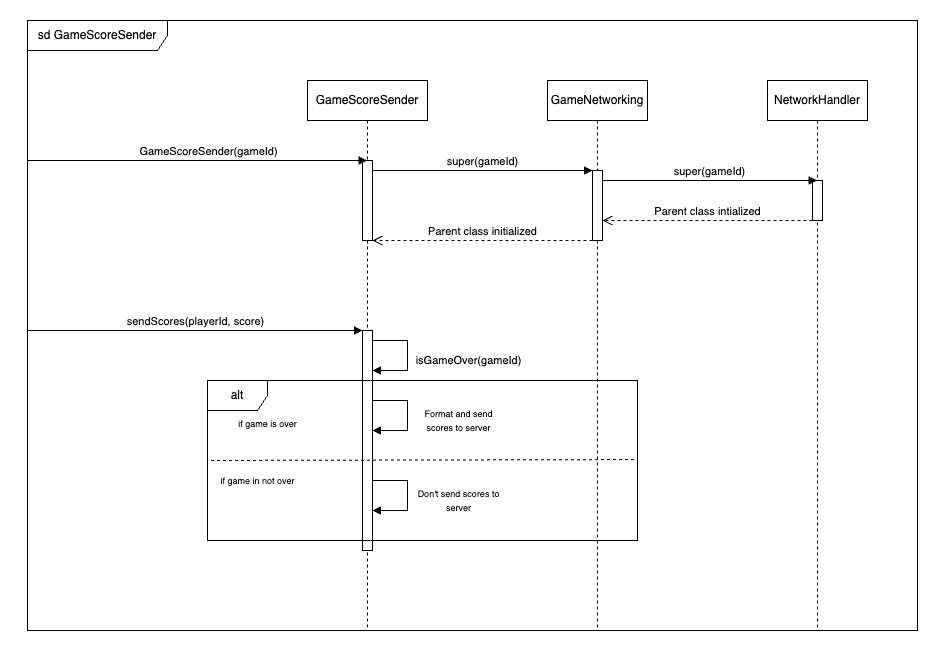

The diagram above was exported from draw.io. Its source (the exported page's mxGraphModel, read from the mxfile embedded in the PNG):
<mxGraphModel dx="1834" dy="746" grid="1" gridSize="10" guides="1" tooltips="1" connect="1" arrows="1" fold="1" page="1" pageScale="1" pageWidth="850" pageHeight="1100" math="0" shadow="0">
  <root>
    <mxCell id="0" />
    <mxCell id="1" parent="0" />
    <mxCell id="2" value="" style="group" parent="1" vertex="1" connectable="0">
      <mxGeometry x="-80" y="20" width="890" height="610" as="geometry" />
    </mxCell>
    <mxCell id="3" value="sd GameScoreSender" style="shape=umlFrame;whiteSpace=wrap;html=1;pointerEvents=0;width=140;height=30;" parent="2" vertex="1">
      <mxGeometry width="890" height="610" as="geometry" />
    </mxCell>
    <mxCell id="4" value="GameScoreSender" style="shape=umlLifeline;perimeter=lifelinePerimeter;whiteSpace=wrap;html=1;container=1;dropTarget=0;collapsible=0;recursiveResize=0;outlineConnect=0;portConstraint=eastwest;newEdgeStyle={&quot;curved&quot;:0,&quot;rounded&quot;:0};" parent="2" vertex="1">
      <mxGeometry x="280" y="60" width="120" height="550" as="geometry" />
    </mxCell>
    <mxCell id="5" value="" style="html=1;points=[[0,0,0,0,5],[0,1,0,0,-5],[1,0,0,0,5],[1,1,0,0,-5]];perimeter=orthogonalPerimeter;outlineConnect=0;targetShapes=umlLifeline;portConstraint=eastwest;newEdgeStyle={&quot;curved&quot;:0,&quot;rounded&quot;:0};" parent="4" vertex="1">
      <mxGeometry x="55" y="250" width="10" height="220" as="geometry" />
    </mxCell>
    <mxCell id="6" value="&lt;font style=&quot;font-size: 9px;&quot;&gt;Format and send&lt;/font&gt;&lt;div&gt;&lt;font style=&quot;font-size: 9px;&quot;&gt;scores to server&lt;/font&gt;&lt;/div&gt;" style="html=1;align=center;spacingLeft=2;endArrow=block;rounded=0;edgeStyle=orthogonalEdgeStyle;curved=0;rounded=0;" parent="4" source="5" target="5" edge="1">
      <mxGeometry x="0.1" y="50" relative="1" as="geometry">
        <mxPoint x="70" y="320.0000000000001" as="sourcePoint" />
        <Array as="points">
          <mxPoint x="100" y="320" />
          <mxPoint x="100" y="350" />
        </Array>
        <mxPoint x="70" y="350.0000000000001" as="targetPoint" />
        <mxPoint as="offset" />
      </mxGeometry>
    </mxCell>
    <mxCell id="7" value="&lt;font style=&quot;font-size: 9px;&quot;&gt;Don't send scores to&lt;/font&gt;&lt;div&gt;&lt;font style=&quot;font-size: 9px;&quot;&gt;server&lt;/font&gt;&lt;/div&gt;" style="html=1;align=center;spacingLeft=2;endArrow=block;rounded=0;edgeStyle=orthogonalEdgeStyle;curved=0;rounded=0;" parent="4" edge="1">
      <mxGeometry x="0.1" y="50" relative="1" as="geometry">
        <mxPoint x="65" y="400.0000000000002" as="sourcePoint" />
        <Array as="points">
          <mxPoint x="100" y="400" />
          <mxPoint x="100" y="430" />
        </Array>
        <mxPoint x="65" y="430.0000000000002" as="targetPoint" />
        <mxPoint as="offset" />
      </mxGeometry>
    </mxCell>
    <mxCell id="8" value="" style="html=1;points=[[0,0,0,0,5],[0,1,0,0,-5],[1,0,0,0,5],[1,1,0,0,-5]];perimeter=orthogonalPerimeter;outlineConnect=0;targetShapes=umlLifeline;portConstraint=eastwest;newEdgeStyle={&quot;curved&quot;:0,&quot;rounded&quot;:0};" parent="4" vertex="1">
      <mxGeometry x="55" y="80" width="10" height="80" as="geometry" />
    </mxCell>
    <mxCell id="9" value="&lt;font&gt;isGameOver(gameId)&lt;/font&gt;" style="html=1;align=center;spacingLeft=2;endArrow=block;rounded=0;edgeStyle=orthogonalEdgeStyle;curved=0;rounded=0;" parent="4" edge="1">
      <mxGeometry x="0.0989" y="60" relative="1" as="geometry">
        <mxPoint x="65" y="260.0000000000002" as="sourcePoint" />
        <Array as="points">
          <mxPoint x="100" y="260" />
          <mxPoint x="100" y="290" />
        </Array>
        <mxPoint x="65" y="290.0000000000002" as="targetPoint" />
        <mxPoint as="offset" />
      </mxGeometry>
    </mxCell>
    <mxCell id="10" value="GameScoreSender(gameId)" style="html=1;verticalAlign=bottom;endArrow=block;curved=0;rounded=0;" parent="2" target="4" edge="1">
      <mxGeometry x="0.0665" width="80" relative="1" as="geometry">
        <mxPoint y="140" as="sourcePoint" />
        <mxPoint x="170" y="140" as="targetPoint" />
        <mxPoint as="offset" />
      </mxGeometry>
    </mxCell>
    <mxCell id="11" value="super(gameId)" style="html=1;verticalAlign=bottom;endArrow=block;curved=0;rounded=0;" parent="2" target="19" edge="1">
      <mxGeometry width="80" relative="1" as="geometry">
        <mxPoint x="345" y="150" as="sourcePoint" />
        <mxPoint x="570" y="150" as="targetPoint" />
      </mxGeometry>
    </mxCell>
    <mxCell id="12" value="Parent class initialized" style="html=1;verticalAlign=bottom;endArrow=open;dashed=1;endSize=8;curved=0;rounded=0;" parent="2" source="19" edge="1">
      <mxGeometry relative="1" as="geometry">
        <mxPoint x="560" y="220" as="sourcePoint" />
        <mxPoint x="345" y="220" as="targetPoint" />
      </mxGeometry>
    </mxCell>
    <mxCell id="13" value="sendScores(playerId, score)" style="html=1;verticalAlign=bottom;endArrow=block;curved=0;rounded=0;" parent="2" target="5" edge="1">
      <mxGeometry x="0.0005" width="80" relative="1" as="geometry">
        <mxPoint y="310" as="sourcePoint" />
        <mxPoint x="80" y="310" as="targetPoint" />
        <mxPoint as="offset" />
      </mxGeometry>
    </mxCell>
    <mxCell id="14" value="alt" style="shape=umlFrame;whiteSpace=wrap;html=1;pointerEvents=0;" parent="2" vertex="1">
      <mxGeometry x="180" y="360" width="430" height="160" as="geometry" />
    </mxCell>
    <mxCell id="15" value="" style="html=1;verticalAlign=bottom;endArrow=none;dashed=1;endSize=8;curved=0;rounded=0;startFill=0;exitX=0.992;exitY=0.494;exitDx=0;exitDy=0;exitPerimeter=0;" parent="2" source="14" edge="1">
      <mxGeometry relative="1" as="geometry">
        <mxPoint x="608" y="450" as="sourcePoint" />
        <mxPoint x="180" y="440" as="targetPoint" />
      </mxGeometry>
    </mxCell>
    <mxCell id="16" value="&lt;font style=&quot;font-size: 9px;&quot;&gt;if game is over&lt;/font&gt;" style="text;html=1;align=center;verticalAlign=middle;resizable=0;points=[];autosize=1;strokeColor=none;fillColor=none;" parent="2" vertex="1">
      <mxGeometry x="200" y="388" width="80" height="30" as="geometry" />
    </mxCell>
    <mxCell id="17" value="&lt;font style=&quot;font-size: 9px;&quot;&gt;if game in not over&lt;/font&gt;" style="text;html=1;align=center;verticalAlign=middle;resizable=0;points=[];autosize=1;strokeColor=none;fillColor=none;" parent="2" vertex="1">
      <mxGeometry x="180" y="445" width="100" height="30" as="geometry" />
    </mxCell>
    <mxCell id="18" value="GameNetworking" style="shape=umlLifeline;perimeter=lifelinePerimeter;whiteSpace=wrap;html=1;container=1;dropTarget=0;collapsible=0;recursiveResize=0;outlineConnect=0;portConstraint=eastwest;newEdgeStyle={&quot;curved&quot;:0,&quot;rounded&quot;:0};" parent="2" vertex="1">
      <mxGeometry x="520" y="60" width="100" height="550" as="geometry" />
    </mxCell>
    <mxCell id="19" value="" style="html=1;points=[[0,0,0,0,5],[0,1,0,0,-5],[1,0,0,0,5],[1,1,0,0,-5]];perimeter=orthogonalPerimeter;outlineConnect=0;targetShapes=umlLifeline;portConstraint=eastwest;newEdgeStyle={&quot;curved&quot;:0,&quot;rounded&quot;:0};" parent="18" vertex="1">
      <mxGeometry x="45" y="90" width="10" height="70" as="geometry" />
    </mxCell>
    <mxCell id="20" value="NetworkHandler" style="shape=umlLifeline;perimeter=lifelinePerimeter;whiteSpace=wrap;html=1;container=1;dropTarget=0;collapsible=0;recursiveResize=0;outlineConnect=0;portConstraint=eastwest;newEdgeStyle={&quot;curved&quot;:0,&quot;rounded&quot;:0};" parent="2" vertex="1">
      <mxGeometry x="740" y="60" width="100" height="550" as="geometry" />
    </mxCell>
    <mxCell id="21" value="" style="html=1;points=[[0,0,0,0,5],[0,1,0,0,-5],[1,0,0,0,5],[1,1,0,0,-5]];perimeter=orthogonalPerimeter;outlineConnect=0;targetShapes=umlLifeline;portConstraint=eastwest;newEdgeStyle={&quot;curved&quot;:0,&quot;rounded&quot;:0};" parent="20" vertex="1">
      <mxGeometry x="45" y="100" width="10" height="40" as="geometry" />
    </mxCell>
    <mxCell id="22" value="super(gameId)" style="html=1;verticalAlign=bottom;endArrow=block;curved=0;rounded=0;" parent="2" target="20" edge="1">
      <mxGeometry width="80" relative="1" as="geometry">
        <mxPoint x="575" y="160" as="sourcePoint" />
        <mxPoint x="709.5" y="160" as="targetPoint" />
      </mxGeometry>
    </mxCell>
    <mxCell id="23" value="Parent class intialized" style="html=1;verticalAlign=bottom;endArrow=open;dashed=1;endSize=8;curved=0;rounded=0;" parent="2" source="21" edge="1">
      <mxGeometry relative="1" as="geometry">
        <mxPoint x="705" y="200" as="sourcePoint" />
        <mxPoint x="575" y="200" as="targetPoint" />
      </mxGeometry>
    </mxCell>
  </root>
</mxGraphModel>